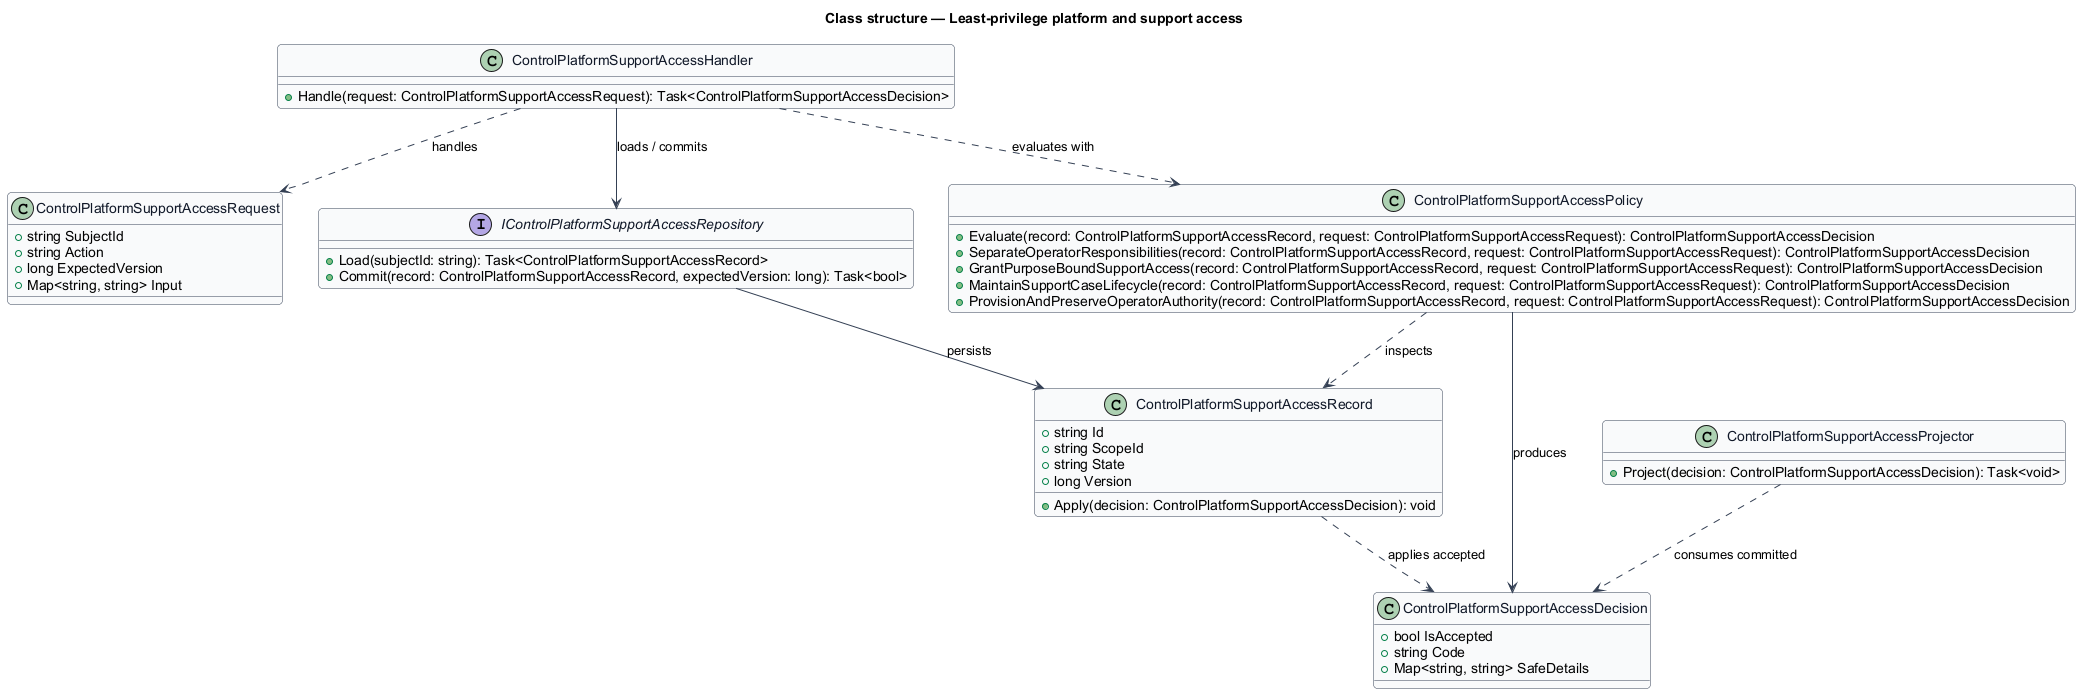

The diagram above was rendered by PlantUML. Its source (embedded in the PNG):
@startuml
skinparam backgroundColor #FFFFFF
skinparam shadowing false
skinparam roundcorner 8
skinparam defaultFontName Arial
skinparam ArrowColor #344054
skinparam class {
  BorderColor #344054
  FontColor #101828
  BackgroundColor #F9FAFB
}
title Class structure — Least-privilege platform and support access

class ControlPlatformSupportAccessRequest {
  +string SubjectId
  +string Action
  +long ExpectedVersion
  +Map<string, string> Input
}

class ControlPlatformSupportAccessDecision {
  +bool IsAccepted
  +string Code
  +Map<string, string> SafeDetails
}

class ControlPlatformSupportAccessRecord {
  +string Id
  +string ScopeId
  +string State
  +long Version
  +Apply(decision: ControlPlatformSupportAccessDecision): void
}

interface IControlPlatformSupportAccessRepository {
  +Load(subjectId: string): Task<ControlPlatformSupportAccessRecord>
  +Commit(record: ControlPlatformSupportAccessRecord, expectedVersion: long): Task<bool>
}

class ControlPlatformSupportAccessPolicy {
  +Evaluate(record: ControlPlatformSupportAccessRecord, request: ControlPlatformSupportAccessRequest): ControlPlatformSupportAccessDecision
  +SeparateOperatorResponsibilities(record: ControlPlatformSupportAccessRecord, request: ControlPlatformSupportAccessRequest): ControlPlatformSupportAccessDecision
  +GrantPurposeBoundSupportAccess(record: ControlPlatformSupportAccessRecord, request: ControlPlatformSupportAccessRequest): ControlPlatformSupportAccessDecision
  +MaintainSupportCaseLifecycle(record: ControlPlatformSupportAccessRecord, request: ControlPlatformSupportAccessRequest): ControlPlatformSupportAccessDecision
  +ProvisionAndPreserveOperatorAuthority(record: ControlPlatformSupportAccessRecord, request: ControlPlatformSupportAccessRequest): ControlPlatformSupportAccessDecision
}

class ControlPlatformSupportAccessHandler {
  +Handle(request: ControlPlatformSupportAccessRequest): Task<ControlPlatformSupportAccessDecision>
}

class ControlPlatformSupportAccessProjector {
  +Project(decision: ControlPlatformSupportAccessDecision): Task<void>
}

ControlPlatformSupportAccessHandler ..> ControlPlatformSupportAccessRequest : handles
ControlPlatformSupportAccessHandler ..> ControlPlatformSupportAccessPolicy : evaluates with
ControlPlatformSupportAccessHandler --> IControlPlatformSupportAccessRepository : loads / commits
IControlPlatformSupportAccessRepository --> ControlPlatformSupportAccessRecord : persists
ControlPlatformSupportAccessPolicy ..> ControlPlatformSupportAccessRecord : inspects
ControlPlatformSupportAccessPolicy --> ControlPlatformSupportAccessDecision : produces
ControlPlatformSupportAccessRecord ..> ControlPlatformSupportAccessDecision : applies accepted
ControlPlatformSupportAccessProjector ..> ControlPlatformSupportAccessDecision : consumes committed
@enduml